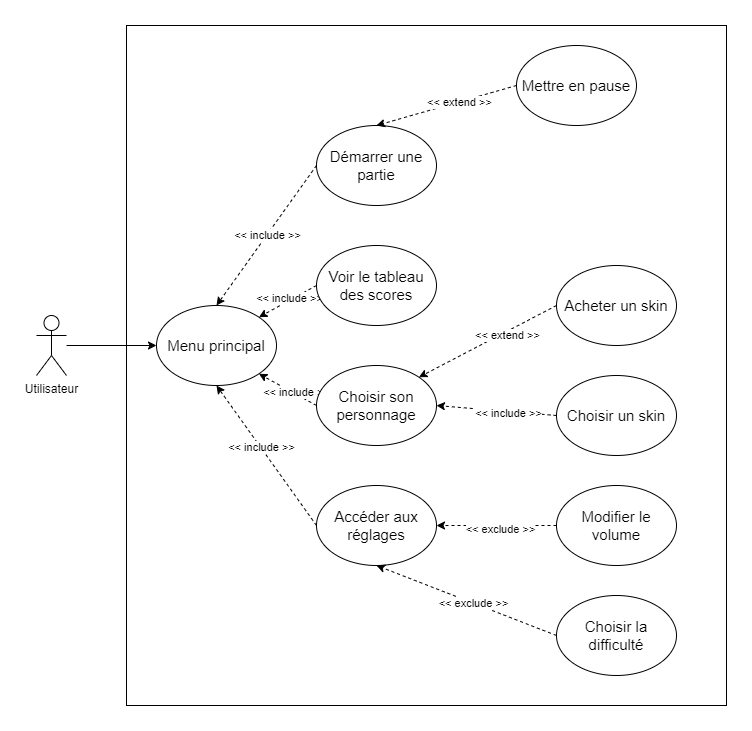

The diagram above was exported from draw.io. Its source (the exported page's mxGraphModel, read from the mxfile embedded in the PNG):
<mxGraphModel dx="1886" dy="606" grid="1" gridSize="10" guides="1" tooltips="1" connect="1" arrows="1" fold="1" page="1" pageScale="1" pageWidth="850" pageHeight="1100" math="0" shadow="0">
  <root>
    <mxCell id="0" />
    <mxCell id="1" parent="0" />
    <mxCell id="VAIVp-r6BgcPC4kNFU6i-26" value="" style="rounded=0;whiteSpace=wrap;html=1;fillColor=none;" parent="1" vertex="1">
      <mxGeometry x="-670" y="120" width="600" height="680" as="geometry" />
    </mxCell>
    <mxCell id="SOC8IXd18K2EN3CSP1b0-9" style="edgeStyle=orthogonalEdgeStyle;rounded=0;orthogonalLoop=1;jettySize=auto;html=1;exitX=0;exitY=0.5;exitDx=0;exitDy=0;entryX=0;entryY=0.5;entryDx=0;entryDy=0;" parent="1" edge="1">
      <mxGeometry relative="1" as="geometry">
        <mxPoint x="-490.0000000000002" y="225" as="targetPoint" />
        <Array as="points">
          <mxPoint x="-560" y="330" />
          <mxPoint x="-560" y="225" />
        </Array>
      </mxGeometry>
    </mxCell>
    <mxCell id="VAIVp-r6BgcPC4kNFU6i-24" value="" style="edgeStyle=orthogonalEdgeStyle;rounded=0;orthogonalLoop=1;jettySize=auto;html=1;" parent="1" source="fGM9hHxwiCl-OO4MZ3ix-4" target="VAIVp-r6BgcPC4kNFU6i-3" edge="1">
      <mxGeometry relative="1" as="geometry" />
    </mxCell>
    <mxCell id="fGM9hHxwiCl-OO4MZ3ix-4" value="Utilisateur" style="shape=umlActor;verticalLabelPosition=bottom;verticalAlign=top;html=1;outlineConnect=0;" parent="1" vertex="1">
      <mxGeometry x="-760" y="410" width="30" height="60" as="geometry" />
    </mxCell>
    <mxCell id="VAIVp-r6BgcPC4kNFU6i-3" value="Menu principal" style="ellipse;whiteSpace=wrap;html=1;fontSize=15;" parent="1" vertex="1">
      <mxGeometry x="-640" y="400" width="120" height="80" as="geometry" />
    </mxCell>
    <mxCell id="VAIVp-r6BgcPC4kNFU6i-20" style="orthogonalLoop=1;jettySize=auto;html=1;exitX=0;exitY=0.5;exitDx=0;exitDy=0;entryX=0.5;entryY=0;entryDx=0;entryDy=0;dashed=1;" parent="1" source="VAIVp-r6BgcPC4kNFU6i-4" target="VAIVp-r6BgcPC4kNFU6i-3" edge="1">
      <mxGeometry relative="1" as="geometry" />
    </mxCell>
    <mxCell id="1rQK8Wfb0jdjWVFYw0f--6" value="&amp;lt;&amp;lt; include &amp;gt;&amp;gt;" style="edgeLabel;html=1;align=center;verticalAlign=middle;resizable=0;points=[];" parent="VAIVp-r6BgcPC4kNFU6i-20" vertex="1" connectable="0">
      <mxGeometry x="-0.0024" relative="1" as="geometry">
        <mxPoint as="offset" />
      </mxGeometry>
    </mxCell>
    <mxCell id="VAIVp-r6BgcPC4kNFU6i-4" value="Démarrer une partie" style="ellipse;whiteSpace=wrap;html=1;fontSize=15;" parent="1" vertex="1">
      <mxGeometry x="-480" y="220" width="120" height="80" as="geometry" />
    </mxCell>
    <mxCell id="VAIVp-r6BgcPC4kNFU6i-23" style="orthogonalLoop=1;jettySize=auto;html=1;exitX=0;exitY=0.5;exitDx=0;exitDy=0;entryX=1;entryY=0;entryDx=0;entryDy=0;rounded=1;dashed=1;" parent="1" source="VAIVp-r6BgcPC4kNFU6i-5" target="VAIVp-r6BgcPC4kNFU6i-3" edge="1">
      <mxGeometry relative="1" as="geometry" />
    </mxCell>
    <mxCell id="1rQK8Wfb0jdjWVFYw0f--7" value="&amp;lt;&amp;lt; include &amp;gt;&amp;gt;" style="edgeLabel;html=1;align=center;verticalAlign=middle;resizable=0;points=[];" parent="VAIVp-r6BgcPC4kNFU6i-23" vertex="1" connectable="0">
      <mxGeometry x="-0.0901" y="-2" relative="1" as="geometry">
        <mxPoint as="offset" />
      </mxGeometry>
    </mxCell>
    <mxCell id="VAIVp-r6BgcPC4kNFU6i-5" value="Voir le tableau des scores" style="ellipse;whiteSpace=wrap;html=1;fontSize=15;" parent="1" vertex="1">
      <mxGeometry x="-480" y="340" width="120" height="80" as="geometry" />
    </mxCell>
    <mxCell id="VAIVp-r6BgcPC4kNFU6i-22" style="orthogonalLoop=1;jettySize=auto;html=1;exitX=0;exitY=0.5;exitDx=0;exitDy=0;entryX=1;entryY=1;entryDx=0;entryDy=0;rounded=1;dashed=1;" parent="1" source="VAIVp-r6BgcPC4kNFU6i-6" target="VAIVp-r6BgcPC4kNFU6i-3" edge="1">
      <mxGeometry relative="1" as="geometry" />
    </mxCell>
    <mxCell id="1rQK8Wfb0jdjWVFYw0f--8" value="&amp;lt;&amp;lt; include &amp;gt;&amp;gt;" style="edgeLabel;html=1;align=center;verticalAlign=middle;resizable=0;points=[];" parent="VAIVp-r6BgcPC4kNFU6i-22" vertex="1" connectable="0">
      <mxGeometry x="-0.2383" y="-2" relative="1" as="geometry">
        <mxPoint as="offset" />
      </mxGeometry>
    </mxCell>
    <mxCell id="VAIVp-r6BgcPC4kNFU6i-6" value="Choisir son personnage" style="ellipse;whiteSpace=wrap;html=1;fontSize=15;" parent="1" vertex="1">
      <mxGeometry x="-480" y="460" width="120" height="80" as="geometry" />
    </mxCell>
    <mxCell id="VAIVp-r6BgcPC4kNFU6i-21" style="orthogonalLoop=1;jettySize=auto;html=1;exitX=0;exitY=0.5;exitDx=0;exitDy=0;entryX=0.5;entryY=1;entryDx=0;entryDy=0;rounded=1;dashed=1;" parent="1" source="VAIVp-r6BgcPC4kNFU6i-7" target="VAIVp-r6BgcPC4kNFU6i-3" edge="1">
      <mxGeometry relative="1" as="geometry" />
    </mxCell>
    <mxCell id="1rQK8Wfb0jdjWVFYw0f--9" value="&amp;lt;&amp;lt; include &amp;gt;&amp;gt;" style="edgeLabel;html=1;align=center;verticalAlign=middle;resizable=0;points=[];" parent="VAIVp-r6BgcPC4kNFU6i-21" vertex="1" connectable="0">
      <mxGeometry x="0.1214" relative="1" as="geometry">
        <mxPoint as="offset" />
      </mxGeometry>
    </mxCell>
    <mxCell id="VAIVp-r6BgcPC4kNFU6i-7" value="Accéder aux réglages" style="ellipse;whiteSpace=wrap;html=1;fontSize=15;" parent="1" vertex="1">
      <mxGeometry x="-480" y="580" width="120" height="80" as="geometry" />
    </mxCell>
    <mxCell id="VAIVp-r6BgcPC4kNFU6i-16" style="orthogonalLoop=1;jettySize=auto;html=1;exitX=0;exitY=0.5;exitDx=0;exitDy=0;entryX=1;entryY=0.5;entryDx=0;entryDy=0;rounded=1;dashed=1;" parent="1" source="VAIVp-r6BgcPC4kNFU6i-8" target="VAIVp-r6BgcPC4kNFU6i-7" edge="1">
      <mxGeometry relative="1" as="geometry" />
    </mxCell>
    <mxCell id="1rQK8Wfb0jdjWVFYw0f--2" value="&amp;lt;&amp;lt; exclude &amp;gt;&amp;gt;" style="edgeLabel;html=1;align=center;verticalAlign=middle;resizable=0;points=[];" parent="VAIVp-r6BgcPC4kNFU6i-16" vertex="1" connectable="0">
      <mxGeometry x="-0.045" y="3" relative="1" as="geometry">
        <mxPoint as="offset" />
      </mxGeometry>
    </mxCell>
    <mxCell id="VAIVp-r6BgcPC4kNFU6i-8" value="Modifier le volume" style="ellipse;whiteSpace=wrap;html=1;fontSize=15;" parent="1" vertex="1">
      <mxGeometry x="-240" y="580" width="120" height="80" as="geometry" />
    </mxCell>
    <mxCell id="VAIVp-r6BgcPC4kNFU6i-15" style="orthogonalLoop=1;jettySize=auto;html=1;exitX=0;exitY=0.5;exitDx=0;exitDy=0;entryX=0.5;entryY=1;entryDx=0;entryDy=0;rounded=1;dashed=1;" parent="1" source="VAIVp-r6BgcPC4kNFU6i-9" target="VAIVp-r6BgcPC4kNFU6i-7" edge="1">
      <mxGeometry relative="1" as="geometry" />
    </mxCell>
    <mxCell id="1rQK8Wfb0jdjWVFYw0f--1" value="&amp;lt;&amp;lt; exclude &amp;gt;&amp;gt;" style="edgeLabel;html=1;align=center;verticalAlign=middle;resizable=0;points=[];" parent="VAIVp-r6BgcPC4kNFU6i-15" vertex="1" connectable="0">
      <mxGeometry x="-0.0709" relative="1" as="geometry">
        <mxPoint as="offset" />
      </mxGeometry>
    </mxCell>
    <mxCell id="VAIVp-r6BgcPC4kNFU6i-9" value="Choisir la difficulté" style="ellipse;whiteSpace=wrap;html=1;fontSize=15;" parent="1" vertex="1">
      <mxGeometry x="-240" y="690" width="120" height="80" as="geometry" />
    </mxCell>
    <mxCell id="VAIVp-r6BgcPC4kNFU6i-18" style="orthogonalLoop=1;jettySize=auto;html=1;exitX=0;exitY=0.5;exitDx=0;exitDy=0;entryX=1;entryY=0;entryDx=0;entryDy=0;rounded=1;dashed=1;" parent="1" source="VAIVp-r6BgcPC4kNFU6i-10" target="VAIVp-r6BgcPC4kNFU6i-6" edge="1">
      <mxGeometry relative="1" as="geometry" />
    </mxCell>
    <mxCell id="1rQK8Wfb0jdjWVFYw0f--4" value="&amp;lt;&amp;lt; extend &amp;gt;&amp;gt;" style="edgeLabel;html=1;align=center;verticalAlign=middle;resizable=0;points=[];" parent="VAIVp-r6BgcPC4kNFU6i-18" vertex="1" connectable="0">
      <mxGeometry x="-0.266" y="3" relative="1" as="geometry">
        <mxPoint as="offset" />
      </mxGeometry>
    </mxCell>
    <mxCell id="VAIVp-r6BgcPC4kNFU6i-10" value="Acheter un skin" style="ellipse;whiteSpace=wrap;html=1;fontSize=15;" parent="1" vertex="1">
      <mxGeometry x="-240" y="360" width="120" height="80" as="geometry" />
    </mxCell>
    <mxCell id="VAIVp-r6BgcPC4kNFU6i-17" style="orthogonalLoop=1;jettySize=auto;html=1;exitX=0;exitY=0.5;exitDx=0;exitDy=0;rounded=1;dashed=1;" parent="1" source="VAIVp-r6BgcPC4kNFU6i-11" edge="1">
      <mxGeometry relative="1" as="geometry">
        <mxPoint x="-360" y="500" as="targetPoint" />
      </mxGeometry>
    </mxCell>
    <mxCell id="1rQK8Wfb0jdjWVFYw0f--3" value="&amp;lt;&amp;lt; include &amp;gt;&amp;gt;" style="edgeLabel;html=1;align=center;verticalAlign=middle;resizable=0;points=[];" parent="VAIVp-r6BgcPC4kNFU6i-17" vertex="1" connectable="0">
      <mxGeometry x="-0.1826" y="2" relative="1" as="geometry">
        <mxPoint as="offset" />
      </mxGeometry>
    </mxCell>
    <mxCell id="VAIVp-r6BgcPC4kNFU6i-11" value="Choisir un skin" style="ellipse;whiteSpace=wrap;html=1;fontSize=15;" parent="1" vertex="1">
      <mxGeometry x="-240" y="470" width="120" height="80" as="geometry" />
    </mxCell>
    <mxCell id="VAIVp-r6BgcPC4kNFU6i-19" style="orthogonalLoop=1;jettySize=auto;html=1;exitX=0;exitY=0.5;exitDx=0;exitDy=0;entryX=0.5;entryY=0;entryDx=0;entryDy=0;rounded=1;dashed=1;" parent="1" source="VAIVp-r6BgcPC4kNFU6i-14" target="VAIVp-r6BgcPC4kNFU6i-4" edge="1">
      <mxGeometry relative="1" as="geometry" />
    </mxCell>
    <mxCell id="1rQK8Wfb0jdjWVFYw0f--5" value="&amp;lt;&amp;lt; extend &amp;gt;&amp;gt;" style="edgeLabel;html=1;align=center;verticalAlign=middle;resizable=0;points=[];" parent="VAIVp-r6BgcPC4kNFU6i-19" vertex="1" connectable="0">
      <mxGeometry x="-0.1819" relative="1" as="geometry">
        <mxPoint as="offset" />
      </mxGeometry>
    </mxCell>
    <mxCell id="VAIVp-r6BgcPC4kNFU6i-14" value="Mettre en pause" style="ellipse;whiteSpace=wrap;html=1;fontSize=15;" parent="1" vertex="1">
      <mxGeometry x="-280" y="140" width="120" height="80" as="geometry" />
    </mxCell>
  </root>
</mxGraphModel>